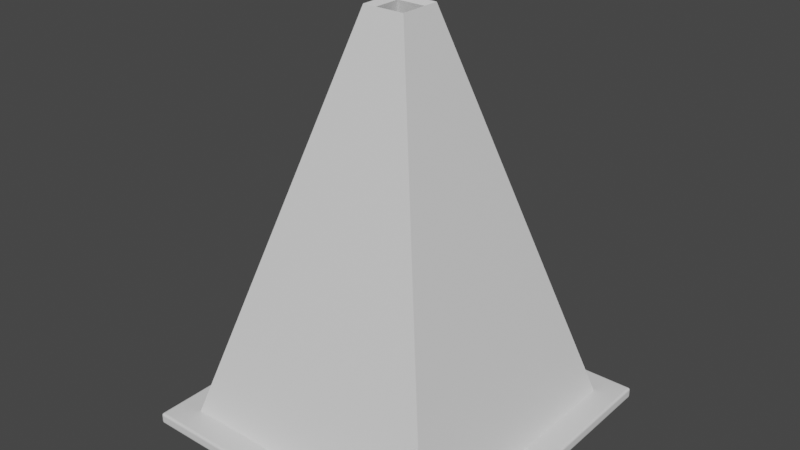 # Source: trafficCone_maturex.blend  (saved by Blender 3.4.6; exported with 4.5.12 LTS)
import bpy
from mathutils import Matrix  # noqa: F401  (used for matrix-valued properties, if any)

bpy.ops.wm.read_factory_settings(use_empty=True)
scene = bpy.context.scene
scene.name = 'Scene'

# ---- collections
col_collection = bpy.data.collections.new('Collection'); scene.collection.children.link(col_collection)

# ---- materials (node trees are filled in below, after node groups)
mat_traffic_cone = bpy.data.materials.new('traffic Cone')
mat_traffic_cone.use_transparent_shadow = False
mat_traffic_cone.diffuse_color = (0.8, 0.1996, 0.05495, 1.0)
mat_traffic_cone_white = bpy.data.materials.new('traffic Cone white')
mat_traffic_cone_white.use_transparent_shadow = False

# ---- material node trees
mat_traffic_cone.use_nodes = True; mat_traffic_cone.node_tree.nodes.clear()
_N = mat_traffic_cone.node_tree.nodes; _L = mat_traffic_cone.node_tree.links
n0 = _N.new('ShaderNodeBsdfPrincipled'); n0.name = 'Principled BSDF'; n0.location = (10, 300)
n0.distribution = 'GGX'
n0.subsurface_method = 'RANDOM_WALK_SKIN'
n0.inputs[3].default_value = 1.45
n0.inputs[27].default_value = (0.0, 0.0, 0.0, 1.0)
n0.inputs[28].default_value = 1.0
n1 = _N.new('ShaderNodeOutputMaterial'); n1.name = 'Material Output'; n1.location = (300, 300)
_L.new(n0.outputs[0], n1.inputs[0])
n1.is_active_output = True
mat_traffic_cone_white.use_nodes = True; mat_traffic_cone_white.node_tree.nodes.clear()
_N = mat_traffic_cone_white.node_tree.nodes; _L = mat_traffic_cone_white.node_tree.links
n0 = _N.new('ShaderNodeBsdfPrincipled'); n0.name = 'Principled BSDF'; n0.location = (10, 300)
n0.distribution = 'GGX'
n0.subsurface_method = 'RANDOM_WALK_SKIN'
n0.inputs[3].default_value = 1.45
n0.inputs[27].default_value = (0.0, 0.0, 0.0, 1.0)
n0.inputs[28].default_value = 1.0
n1 = _N.new('ShaderNodeOutputMaterial'); n1.name = 'Material Output'; n1.location = (300, 300)
_L.new(n0.outputs[0], n1.inputs[0])
n1.is_active_output = True

# ---- world
world_world = bpy.data.worlds.new('World'); scene.world = world_world
world_world.use_nodes = True; world_world.node_tree.nodes.clear()
_N = world_world.node_tree.nodes; _L = world_world.node_tree.links
n0 = _N.new('ShaderNodeOutputWorld'); n0.name = 'World Output'; n0.location = (300, 300)
n1 = _N.new('ShaderNodeBackground'); n1.name = 'Background'; n1.location = (10, 300)
n1.inputs[0].default_value = (0.05088, 0.05088, 0.05088, 1.0)
_L.new(n1.outputs[0], n0.inputs[0])
n0.is_active_output = True
world_world.color = (0.05088, 0.05088, 0.05088)
world_world.use_sun_shadow = False
world_world.sun_shadow_jitter_overblur = 0.0

# ---- meshes
me_plane_001 = bpy.data.meshes.new('Plane.001')
me_plane_001.from_pydata([(-0.7928, -0.7928, 0.0), (0.7928, -0.7928, 0.0), (-0.7928, 0.7928, 0.0), (0.7928, 0.7928, 0.0), (-0.7928, 0.7928, 0.05433), (-0.7928, -0.7928, 0.05433), (0.7928, -0.7928, 0.05433), (0.7928, 0.7928, 0.05433)], [], [(0, 2, 3, 1), (5, 6, 7, 4), (3, 2, 4, 7), (0, 1, 6, 5), (1, 3, 7, 6), (2, 0, 5, 4)])
_uv = me_plane_001.uv_layers.new(name='UVMap')
_uv.uv.foreach_set('vector', [0.0, 0.0, 0.0, 1.0, 1.0, 1.0, 1.0, 0.0, 0.0, 0.0, 1.0, 0.0, 1.0, 1.0, 0.0, 1.0, 1.0, 1.0, 0.0, 1.0, 0.0, 1.0, 1.0, 1.0, 0.0, 0.0, 1.0, 0.0, 1.0, 0.0, 0.0, 0.0, 1.0, 0.0, 1.0, 1.0, 1.0, 1.0, 1.0, 0.0, 0.0, 1.0, 0.0, 0.0, 0.0, 0.0, 0.0, 1.0])
me_plane_001.materials.append(mat_traffic_cone)
me_plane_001.materials.append(mat_traffic_cone_white)
me_plane_001.update()
me_plane_004 = bpy.data.meshes.new('Plane.004')
me_plane_004.from_pydata([(-0.6635, -0.6635, 0.05409), (0.6635, -0.6635, 0.05409), (-0.6635, 0.6635, 0.05409), (0.6635, 0.6635, 0.05409), (-0.1036, 0.1036, 1.983), (-0.1036, -0.1036, 1.983), (0.1036, -0.1036, 1.983), (0.1036, 0.1036, 1.983), (-0.4964, 0.4964, 0.6295), (-0.4395, 0.4395, 0.8255), (-0.3276, 0.3276, 1.211), (-0.2893, 0.2893, 1.343), (0.2893, 0.2893, 1.343), (0.3276, 0.3276, 1.211), (0.4395, 0.4395, 0.8255), (0.4964, 0.4964, 0.6295), (0.4964, -0.4964, 0.6295), (0.4395, -0.4395, 0.8255), (0.3276, -0.3276, 1.211), (0.2893, -0.2893, 1.343), (-0.2893, -0.2893, 1.343), (-0.3276, -0.3276, 1.211), (-0.4395, -0.4395, 0.8255), (-0.4964, -0.4964, 0.6295)], [], [(0, 2, 3, 1), (12, 11, 4, 7), (20, 19, 6, 5), (19, 12, 7, 6), (11, 20, 5, 4), (2, 0, 23, 8), (8, 23, 22, 9), (9, 22, 21, 10), (10, 21, 20, 11), (1, 3, 15, 16), (16, 15, 14, 17), (17, 14, 13, 18), (18, 13, 12, 19), (0, 1, 16, 23), (23, 16, 17, 22), (22, 17, 18, 21), (21, 18, 19, 20), (3, 2, 8, 15), (15, 8, 9, 14), (14, 9, 10, 13), (13, 10, 11, 12)])
me_plane_004.polygons.foreach_set('material_index', [0, 0, 0, 0, 0, 0, 1, 0, 1, 0, 1, 0, 1, 0, 1, 0, 1, 0, 1, 0, 1])
_uv = me_plane_004.uv_layers.new(name='UVMap')
_uv.uv.foreach_set('vector', [0.0, 0.0, 0.0, 1.0, 1.0, 1.0, 1.0, 0.0, 1.0, 1.0, 0.0, 1.0, 0.0, 1.0, 1.0, 1.0, 0.0, 0.0, 1.0, 0.0, 1.0, 0.0, 0.0, 0.0, 1.0, 0.0, 1.0, 1.0, 1.0, 1.0, 1.0, 0.0, 0.0, 1.0, 0.0, 0.0, 0.0, 0.0, 0.0, 1.0, 0.0, 1.0, 0.0, 0.0, 0.0, 0.0, 0.0, 1.0, 0.0, 1.0, 0.0, 0.0, 0.0, 0.0, 0.0, 1.0, 0.0, 1.0, 0.0, 0.0, 0.0, 0.0, 0.0, 1.0, 0.0, 1.0, 0.0, 0.0, 0.0, 0.0, 0.0, 1.0, 1.0, 0.0, 1.0, 1.0, 1.0, 1.0, 1.0, 0.0, 1.0, 0.0, 1.0, 1.0, 1.0, 1.0, 1.0, 0.0, 1.0, 0.0, 1.0, 1.0, 1.0, 1.0, 1.0, 0.0, 1.0, 0.0, 1.0, 1.0, 1.0, 1.0, 1.0, 0.0, 0.0, 0.0, 1.0, 0.0, 1.0, 0.0, 0.0, 0.0, 0.0, 0.0, 1.0, 0.0, 1.0, 0.0, 0.0, 0.0, 0.0, 0.0, 1.0, 0.0, 1.0, 0.0, 0.0, 0.0, 0.0, 0.0, 1.0, 0.0, 1.0, 0.0, 0.0, 0.0, 1.0, 1.0, 0.0, 1.0, 0.0, 1.0, 1.0, 1.0, 1.0, 1.0, 0.0, 1.0, 0.0, 1.0, 1.0, 1.0, 1.0, 1.0, 0.0, 1.0, 0.0, 1.0, 1.0, 1.0, 1.0, 1.0, 0.0, 1.0, 0.0, 1.0, 1.0, 1.0])
me_plane_004.materials.append(mat_traffic_cone)
me_plane_004.materials.append(mat_traffic_cone_white)
me_plane_004.update()

# ---- objects
ob_traffic_cone_b1 = bpy.data.objects.new('traffic_cone_B1', me_plane_001)
ob_traffic_cone_b2 = bpy.data.objects.new('traffic_cone_B2', me_plane_004)

# ---- transforms, parenting, visibility, modifiers, constraints
ob_traffic_cone_b1.location = (0.0, 0.0, 0.0)
_m = ob_traffic_cone_b1.modifiers.new('Bevel', 'BEVEL')
_m.width = 0.011
_m.width_pct = 0.011
_m.segments = 3
ob_traffic_cone_b2.location = (0.0, 0.0, 0.0)
_m = ob_traffic_cone_b2.modifiers.new('Solidify', 'SOLIDIFY')
_m.thickness = 0.045

# ---- collection membership
col_collection.objects.link(ob_traffic_cone_b1)
col_collection.objects.link(ob_traffic_cone_b2)

# ---- scene / render settings (as saved in the file)
scene.frame_start = 1; scene.frame_end = 250; scene.frame_set(1)
scene.render.engine = 'BLENDER_EEVEE_NEXT'
scene.cycles.sampling_pattern = 'TABULATED_SOBOL'
scene.cycles.use_light_tree = False
scene.view_settings.view_transform = 'Filmic'
bpy.context.view_layer.update()

# ---- added for rendering (the .blend has no active camera and no usable light): camera, sun
cam_auto = bpy.data.cameras.new('AutoCamera')
cam_auto.lens = 50.0
cam_auto.sensor_width = 36.0
cam_auto.clip_end = 1000.0
ob_auto_camera = bpy.data.objects.new('AutoCamera', cam_auto)
scene.collection.objects.link(ob_auto_camera)
ob_auto_camera.location = (2.7693, -3.32316, 3.20673)
ob_auto_camera.rotation_euler = (1.09748, -7.21219e-08, 0.694738)
scene.camera = ob_auto_camera
light_auto_sun = bpy.data.lights.new('AutoSun', 'SUN')
light_auto_sun.energy = 3.0
light_auto_sun.angle = 0.0523599
ob_auto_sun = bpy.data.objects.new('AutoSun', light_auto_sun)
scene.collection.objects.link(ob_auto_sun)
ob_auto_sun.rotation_euler = (0.872665, 0.174533, 0.523599)
bpy.context.view_layer.update()
